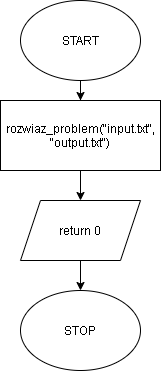

The diagram above was exported from draw.io. Its source (the exported page's mxGraphModel, read from the mxfile embedded in the PNG):
<mxGraphModel dx="702" dy="793" grid="1" gridSize="10" guides="1" tooltips="1" connect="1" arrows="1" fold="1" page="1" pageScale="1" pageWidth="827" pageHeight="1169" math="0" shadow="0">
  <root>
    <mxCell id="WIyWlLk6GJQsqaUBKTNV-0" />
    <mxCell id="WIyWlLk6GJQsqaUBKTNV-1" parent="WIyWlLk6GJQsqaUBKTNV-0" />
    <mxCell id="GpQguu6gYVaSDSp39FI_-6" value="" style="edgeStyle=orthogonalEdgeStyle;rounded=0;orthogonalLoop=1;jettySize=auto;html=1;" edge="1" parent="WIyWlLk6GJQsqaUBKTNV-1" source="GpQguu6gYVaSDSp39FI_-0" target="GpQguu6gYVaSDSp39FI_-1">
      <mxGeometry relative="1" as="geometry" />
    </mxCell>
    <mxCell id="GpQguu6gYVaSDSp39FI_-0" value="START" style="ellipse;whiteSpace=wrap;html=1;" vertex="1" parent="WIyWlLk6GJQsqaUBKTNV-1">
      <mxGeometry x="230" y="130" width="120" height="80" as="geometry" />
    </mxCell>
    <mxCell id="GpQguu6gYVaSDSp39FI_-7" value="" style="edgeStyle=orthogonalEdgeStyle;rounded=0;orthogonalLoop=1;jettySize=auto;html=1;" edge="1" parent="WIyWlLk6GJQsqaUBKTNV-1" source="GpQguu6gYVaSDSp39FI_-1" target="GpQguu6gYVaSDSp39FI_-5">
      <mxGeometry relative="1" as="geometry" />
    </mxCell>
    <mxCell id="GpQguu6gYVaSDSp39FI_-1" value="rozwiaz_problem(&quot;input.txt&quot;, &quot;output.txt&quot;)" style="rounded=0;whiteSpace=wrap;html=1;" vertex="1" parent="WIyWlLk6GJQsqaUBKTNV-1">
      <mxGeometry x="210" y="230" width="160" height="70" as="geometry" />
    </mxCell>
    <mxCell id="GpQguu6gYVaSDSp39FI_-4" value="STOP" style="ellipse;whiteSpace=wrap;html=1;" vertex="1" parent="WIyWlLk6GJQsqaUBKTNV-1">
      <mxGeometry x="230" y="420" width="120" height="80" as="geometry" />
    </mxCell>
    <mxCell id="GpQguu6gYVaSDSp39FI_-8" value="" style="edgeStyle=orthogonalEdgeStyle;rounded=0;orthogonalLoop=1;jettySize=auto;html=1;" edge="1" parent="WIyWlLk6GJQsqaUBKTNV-1" source="GpQguu6gYVaSDSp39FI_-5" target="GpQguu6gYVaSDSp39FI_-4">
      <mxGeometry relative="1" as="geometry" />
    </mxCell>
    <mxCell id="GpQguu6gYVaSDSp39FI_-5" value="return 0" style="shape=parallelogram;perimeter=parallelogramPerimeter;whiteSpace=wrap;html=1;fixedSize=1;" vertex="1" parent="WIyWlLk6GJQsqaUBKTNV-1">
      <mxGeometry x="230" y="330" width="120" height="60" as="geometry" />
    </mxCell>
  </root>
</mxGraphModel>